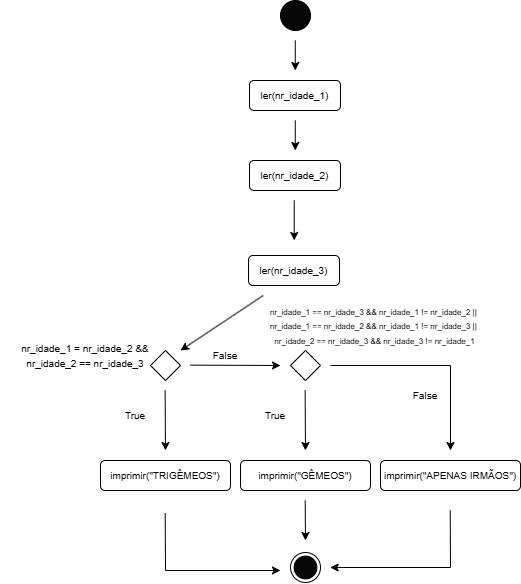

The diagram above was exported from draw.io. Its source (the exported page's mxGraphModel, read from the mxfile embedded in the PNG):
<mxGraphModel dx="838" dy="1540" grid="1" gridSize="10" guides="1" tooltips="1" connect="1" arrows="1" fold="1" page="1" pageScale="1" pageWidth="827" pageHeight="1169" math="0" shadow="0">
  <root>
    <mxCell id="0" />
    <mxCell id="1" parent="0" />
    <mxCell id="Sov171k6URLonzFXbCuK-4" parent="1" style="ellipse;whiteSpace=wrap;html=1;aspect=fixed;fillStyle=auto;fillColor=#070707;" value="" vertex="1">
      <mxGeometry height="30" width="30" x="400" y="240" as="geometry" />
    </mxCell>
    <mxCell id="Sov171k6URLonzFXbCuK-7" edge="1" parent="1" style="endArrow=classic;html=1;rounded=0;" value="">
      <mxGeometry height="50" relative="1" width="50" as="geometry">
        <mxPoint x="414.77" y="280" as="sourcePoint" />
        <mxPoint x="414.77" y="310" as="targetPoint" />
      </mxGeometry>
    </mxCell>
    <mxCell id="Sov171k6URLonzFXbCuK-8" parent="1" style="rounded=1;whiteSpace=wrap;html=1;" value="&lt;font style=&quot;font-size: 10px;&quot;&gt;ler(nr_idade_1)&lt;/font&gt;" vertex="1">
      <mxGeometry height="30" width="91" x="369" y="320" as="geometry" />
    </mxCell>
    <mxCell id="Sov171k6URLonzFXbCuK-47" edge="1" parent="1" style="endArrow=classic;html=1;rounded=0;" value="">
      <mxGeometry height="50" relative="1" width="50" as="geometry">
        <mxPoint x="414.77" y="360" as="sourcePoint" />
        <mxPoint x="414.77" y="390" as="targetPoint" />
      </mxGeometry>
    </mxCell>
    <mxCell id="Sov171k6URLonzFXbCuK-48" parent="1" style="rounded=1;whiteSpace=wrap;html=1;" value="&lt;font style=&quot;font-size: 10px;&quot;&gt;ler(nr_idade_2)&lt;/font&gt;" vertex="1">
      <mxGeometry height="30" width="91" x="369" y="400" as="geometry" />
    </mxCell>
    <mxCell id="Sov171k6URLonzFXbCuK-49" edge="1" parent="1" style="endArrow=classic;html=1;rounded=0;" value="">
      <mxGeometry height="50" relative="1" width="50" as="geometry">
        <mxPoint x="413.73" y="440" as="sourcePoint" />
        <mxPoint x="413.73" y="480" as="targetPoint" />
      </mxGeometry>
    </mxCell>
    <mxCell id="Sov171k6URLonzFXbCuK-50" parent="1" style="rhombus;whiteSpace=wrap;html=1;" value="" vertex="1">
      <mxGeometry height="30" width="30" x="270" y="590" as="geometry" />
    </mxCell>
    <mxCell id="Sov171k6URLonzFXbCuK-51" parent="1" style="text;html=1;whiteSpace=wrap;strokeColor=none;fillColor=none;align=center;verticalAlign=middle;rounded=0;" value="&lt;div&gt;&lt;span style=&quot;font-size: 10px;&quot;&gt;nr_idade_1 = nr_idade_2 &amp;amp;&amp;amp;&lt;/span&gt;&lt;/div&gt;&lt;div&gt;&lt;span style=&quot;font-size: 10px; background-color: transparent; color: light-dark(rgb(0, 0, 0), rgb(255, 255, 255));&quot;&gt;nr_idade_2 == nr_idade_3&lt;/span&gt;&lt;/div&gt;" vertex="1">
      <mxGeometry height="30" width="170" x="120" y="580" as="geometry" />
    </mxCell>
    <mxCell id="Sov171k6URLonzFXbCuK-52" edge="1" parent="1" style="endArrow=classic;html=1;rounded=0;" value="">
      <mxGeometry height="50" relative="1" width="50" as="geometry">
        <mxPoint x="284.63" y="630" as="sourcePoint" />
        <mxPoint x="285" y="690" as="targetPoint" />
      </mxGeometry>
    </mxCell>
    <mxCell id="Sov171k6URLonzFXbCuK-53" edge="1" parent="1" style="endArrow=classic;html=1;rounded=0;" value="">
      <mxGeometry height="50" relative="1" width="50" as="geometry">
        <mxPoint x="310" y="604.63" as="sourcePoint" />
        <mxPoint x="400" y="605" as="targetPoint" />
      </mxGeometry>
    </mxCell>
    <mxCell id="Sov171k6URLonzFXbCuK-54" parent="1" style="rounded=1;whiteSpace=wrap;html=1;" value="&lt;font style=&quot;font-size: 10px;&quot;&gt;imprimir(&quot;TRIGÊMEOS&quot;)&lt;/font&gt;" vertex="1">
      <mxGeometry height="30" width="130" x="220" y="700" as="geometry" />
    </mxCell>
    <mxCell id="Sov171k6URLonzFXbCuK-56" parent="1" style="text;html=1;whiteSpace=wrap;strokeColor=none;fillColor=none;align=center;verticalAlign=middle;rounded=0;" value="&lt;font style=&quot;font-size: 10px;&quot;&gt;True&lt;/font&gt;" vertex="1">
      <mxGeometry height="30" width="50" x="230" y="640" as="geometry" />
    </mxCell>
    <mxCell id="Sov171k6URLonzFXbCuK-58" parent="1" style="rounded=1;whiteSpace=wrap;html=1;" value="&lt;font style=&quot;font-size: 10px;&quot;&gt;ler(nr_idade_3)&lt;/font&gt;" vertex="1">
      <mxGeometry height="30" width="91" x="368" y="495" as="geometry" />
    </mxCell>
    <mxCell id="Sov171k6URLonzFXbCuK-59" edge="1" parent="1" style="endArrow=classic;html=1;rounded=0;" value="">
      <mxGeometry height="50" relative="1" width="50" as="geometry">
        <mxPoint x="382.73" y="535" as="sourcePoint" />
        <mxPoint x="300" y="590" as="targetPoint" />
      </mxGeometry>
    </mxCell>
    <mxCell id="Sov171k6URLonzFXbCuK-62" parent="1" style="rhombus;whiteSpace=wrap;html=1;" value="" vertex="1">
      <mxGeometry height="30" width="30" x="410" y="590" as="geometry" />
    </mxCell>
    <mxCell id="Sov171k6URLonzFXbCuK-63" edge="1" parent="1" style="endArrow=classic;html=1;rounded=0;" value="">
      <mxGeometry height="50" relative="1" width="50" as="geometry">
        <mxPoint x="424.63" y="630" as="sourcePoint" />
        <mxPoint x="425" y="690" as="targetPoint" />
      </mxGeometry>
    </mxCell>
    <mxCell id="Sov171k6URLonzFXbCuK-64" parent="1" style="rounded=1;whiteSpace=wrap;html=1;" value="&lt;font style=&quot;font-size: 10px;&quot;&gt;imprimir(&quot;GÊMEOS&quot;)&lt;/font&gt;" vertex="1">
      <mxGeometry height="30" width="130" x="360" y="700" as="geometry" />
    </mxCell>
    <mxCell id="Sov171k6URLonzFXbCuK-65" parent="1" style="text;html=1;whiteSpace=wrap;strokeColor=none;fillColor=none;align=center;verticalAlign=middle;rounded=0;" value="&lt;font style=&quot;font-size: 10px;&quot;&gt;True&lt;/font&gt;" vertex="1">
      <mxGeometry height="30" width="50" x="370" y="640" as="geometry" />
    </mxCell>
    <mxCell id="Sov171k6URLonzFXbCuK-66" parent="1" style="text;html=1;whiteSpace=wrap;strokeColor=none;fillColor=none;align=center;verticalAlign=middle;rounded=0;strokeWidth=0;" value="&lt;div&gt;&lt;font style=&quot;font-size: 8px;&quot;&gt;nr_idade_1 == nr_idade_3 &amp;amp;&amp;amp;&amp;nbsp;&lt;/font&gt;&lt;span style=&quot;font-size: 8px; background-color: transparent; color: light-dark(rgb(0, 0, 0), rgb(255, 255, 255));&quot;&gt;nr_idade_1 != nr_idade_2 ||&amp;nbsp;&lt;/span&gt;&lt;/div&gt;&lt;div&gt;&lt;span style=&quot;font-size: 8px; background-color: transparent; color: light-dark(rgb(0, 0, 0), rgb(255, 255, 255));&quot;&gt;nr_idade_1 == nr_idade_2 &amp;amp;&amp;amp;&amp;nbsp;&lt;/span&gt;&lt;span style=&quot;font-size: 8px; background-color: transparent; color: light-dark(rgb(0, 0, 0), rgb(255, 255, 255));&quot;&gt;nr_idade_1 != nr_idade_3 ||&amp;nbsp;&lt;/span&gt;&lt;/div&gt;&lt;div&gt;&lt;span style=&quot;font-size: 8px; background-color: transparent; color: light-dark(rgb(0, 0, 0), rgb(255, 255, 255));&quot;&gt;nr_idade_2 == nr_idade_3 &amp;amp;&amp;amp; nr_idade_3 != nr_idade_1&lt;/span&gt;&lt;/div&gt;" vertex="1">
      <mxGeometry height="50" width="221" x="384" y="540" as="geometry" />
    </mxCell>
    <mxCell id="Sov171k6URLonzFXbCuK-67" parent="1" style="text;html=1;whiteSpace=wrap;strokeColor=none;fillColor=none;align=center;verticalAlign=middle;rounded=0;" value="&lt;span style=&quot;font-size: 10px;&quot;&gt;False&lt;/span&gt;" vertex="1">
      <mxGeometry height="30" width="50" x="320" y="580" as="geometry" />
    </mxCell>
    <mxCell id="Sov171k6URLonzFXbCuK-68" edge="1" parent="1" style="endArrow=classic;html=1;rounded=0;" value="">
      <mxGeometry height="50" relative="1" width="50" as="geometry">
        <Array as="points">
          <mxPoint x="570" y="605" />
        </Array>
        <mxPoint x="450" y="605" as="sourcePoint" />
        <mxPoint x="570" y="690" as="targetPoint" />
      </mxGeometry>
    </mxCell>
    <mxCell id="Sov171k6URLonzFXbCuK-70" parent="1" style="text;html=1;whiteSpace=wrap;strokeColor=none;fillColor=none;align=center;verticalAlign=middle;rounded=0;" value="&lt;font style=&quot;font-size: 10px;&quot;&gt;False&lt;/font&gt;" vertex="1">
      <mxGeometry height="30" width="50" x="520" y="620" as="geometry" />
    </mxCell>
    <mxCell id="Sov171k6URLonzFXbCuK-71" parent="1" style="rounded=1;whiteSpace=wrap;html=1;" value="&lt;font style=&quot;font-size: 10px;&quot;&gt;imprimir(&quot;APENAS IRMÃOS&quot;)&lt;/font&gt;" vertex="1">
      <mxGeometry height="30" width="140" x="500" y="700" as="geometry" />
    </mxCell>
    <mxCell id="Sov171k6URLonzFXbCuK-72" parent="1" style="ellipse;whiteSpace=wrap;html=1;aspect=fixed;fillStyle=auto;fillColor=#FFFFFF;" value="" vertex="1">
      <mxGeometry height="30" width="30" x="410" y="792" as="geometry" />
    </mxCell>
    <mxCell id="Sov171k6URLonzFXbCuK-73" parent="1" style="ellipse;whiteSpace=wrap;html=1;aspect=fixed;fillStyle=auto;fillColor=#070707;" value="" vertex="1">
      <mxGeometry height="22.75" width="22.75" x="413.63" y="795.62" as="geometry" />
    </mxCell>
    <mxCell id="Sov171k6URLonzFXbCuK-74" edge="1" parent="1" style="endArrow=classic;html=1;rounded=0;" value="">
      <mxGeometry height="50" relative="1" width="50" as="geometry">
        <mxPoint x="424.7" y="740" as="sourcePoint" />
        <mxPoint x="425" y="780" as="targetPoint" />
      </mxGeometry>
    </mxCell>
    <mxCell id="Sov171k6URLonzFXbCuK-75" edge="1" parent="1" style="endArrow=classic;html=1;rounded=0;" value="">
      <mxGeometry height="50" relative="1" width="50" as="geometry">
        <Array as="points">
          <mxPoint x="285" y="810" />
        </Array>
        <mxPoint x="284.7" y="752.75" as="sourcePoint" />
        <mxPoint x="400" y="810" as="targetPoint" />
      </mxGeometry>
    </mxCell>
    <mxCell id="Sov171k6URLonzFXbCuK-76" edge="1" parent="1" style="endArrow=classic;html=1;rounded=0;" value="">
      <mxGeometry height="50" relative="1" width="50" as="geometry">
        <Array as="points">
          <mxPoint x="570" y="807" />
        </Array>
        <mxPoint x="569.7" y="750" as="sourcePoint" />
        <mxPoint x="449.7" y="807" as="targetPoint" />
      </mxGeometry>
    </mxCell>
  </root>
</mxGraphModel>